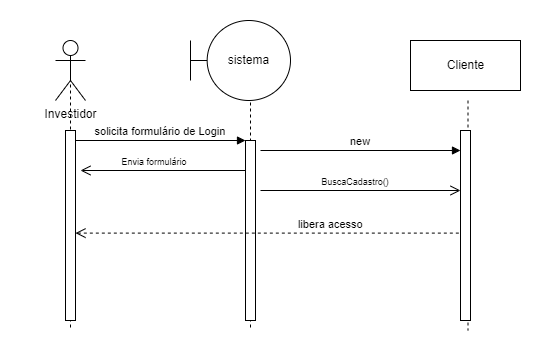

The diagram above was exported from draw.io. Its source (the exported page's mxGraphModel, read from the mxfile embedded in the PNG):
<mxGraphModel dx="1323" dy="572" grid="1" gridSize="10" guides="1" tooltips="1" connect="1" arrows="1" fold="1" page="1" pageScale="1" pageWidth="850" pageHeight="1100" math="0" shadow="0">
  <root>
    <mxCell id="0" />
    <mxCell id="1" parent="0" />
    <mxCell id="3nuBFxr9cyL0pnOWT2aG-1" value="" style="shape=umlLifeline;perimeter=lifelinePerimeter;container=1;collapsible=0;recursiveResize=0;rounded=0;shadow=0;strokeWidth=1;size=0;" parent="1" vertex="1">
      <mxGeometry x="120" y="80" width="100" height="270" as="geometry" />
    </mxCell>
    <mxCell id="3nuBFxr9cyL0pnOWT2aG-2" value="" style="points=[];perimeter=orthogonalPerimeter;rounded=0;shadow=0;strokeWidth=1;" parent="3nuBFxr9cyL0pnOWT2aG-1" vertex="1">
      <mxGeometry x="45" y="70" width="10" height="190" as="geometry" />
    </mxCell>
    <mxCell id="GD-RqQ-Ud8Efo-0jN8cs-1" value="Investidor" style="shape=umlActor;verticalLabelPosition=bottom;verticalAlign=top;html=1;outlineConnect=0;" parent="3nuBFxr9cyL0pnOWT2aG-1" vertex="1">
      <mxGeometry x="35" y="-20" width="30" height="60" as="geometry" />
    </mxCell>
    <mxCell id="3nuBFxr9cyL0pnOWT2aG-5" value="" style="shape=umlLifeline;perimeter=lifelinePerimeter;container=1;collapsible=0;recursiveResize=0;rounded=0;shadow=0;strokeWidth=1;size=0;" parent="1" vertex="1">
      <mxGeometry x="300" y="80" width="100" height="270" as="geometry" />
    </mxCell>
    <mxCell id="3nuBFxr9cyL0pnOWT2aG-6" value="" style="points=[];perimeter=orthogonalPerimeter;rounded=0;shadow=0;strokeWidth=1;" parent="3nuBFxr9cyL0pnOWT2aG-5" vertex="1">
      <mxGeometry x="45" y="80" width="10" height="180" as="geometry" />
    </mxCell>
    <mxCell id="GD-RqQ-Ud8Efo-0jN8cs-9" value="Envia formulário" style="verticalAlign=bottom;endArrow=open;endSize=8;shadow=0;strokeWidth=1;fontSize=9;" parent="3nuBFxr9cyL0pnOWT2aG-5" edge="1">
      <mxGeometry x="0.1" relative="1" as="geometry">
        <mxPoint x="-120" y="110" as="targetPoint" />
        <mxPoint x="45" y="110" as="sourcePoint" />
        <mxPoint as="offset" />
      </mxGeometry>
    </mxCell>
    <mxCell id="3nuBFxr9cyL0pnOWT2aG-7" value="libera acesso" style="verticalAlign=bottom;endArrow=open;dashed=1;endSize=8;exitX=1.033;exitY=0.54;shadow=0;strokeWidth=1;exitDx=0;exitDy=0;exitPerimeter=0;" parent="1" source="GD-RqQ-Ud8Efo-0jN8cs-6" target="3nuBFxr9cyL0pnOWT2aG-2" edge="1">
      <mxGeometry x="-0.2901" relative="1" as="geometry">
        <mxPoint x="275" y="236" as="targetPoint" />
        <mxPoint as="offset" />
      </mxGeometry>
    </mxCell>
    <mxCell id="3nuBFxr9cyL0pnOWT2aG-8" value="solicita formulário de Login" style="verticalAlign=bottom;endArrow=block;entryX=0;entryY=0;shadow=0;strokeWidth=1;" parent="1" source="3nuBFxr9cyL0pnOWT2aG-2" target="3nuBFxr9cyL0pnOWT2aG-6" edge="1">
      <mxGeometry relative="1" as="geometry">
        <mxPoint x="275" y="160" as="sourcePoint" />
      </mxGeometry>
    </mxCell>
    <mxCell id="GD-RqQ-Ud8Efo-0jN8cs-2" value="sistema" style="shape=umlBoundary;whiteSpace=wrap;html=1;" parent="1" vertex="1">
      <mxGeometry x="290" y="40" width="100" height="80" as="geometry" />
    </mxCell>
    <mxCell id="GD-RqQ-Ud8Efo-0jN8cs-3" value="Cliente" style="html=1;" parent="1" vertex="1">
      <mxGeometry x="510" y="60" width="110" height="50" as="geometry" />
    </mxCell>
    <mxCell id="GD-RqQ-Ud8Efo-0jN8cs-5" value="" style="shape=umlLifeline;perimeter=lifelinePerimeter;container=1;collapsible=0;recursiveResize=0;rounded=0;shadow=0;strokeWidth=1;size=0;" parent="1" vertex="1">
      <mxGeometry x="515" y="120" width="105" height="230" as="geometry" />
    </mxCell>
    <mxCell id="GD-RqQ-Ud8Efo-0jN8cs-6" value="" style="points=[];perimeter=orthogonalPerimeter;rounded=0;shadow=0;strokeWidth=1;" parent="GD-RqQ-Ud8Efo-0jN8cs-5" vertex="1">
      <mxGeometry x="45" y="30" width="10" height="190" as="geometry" />
    </mxCell>
    <mxCell id="GD-RqQ-Ud8Efo-0jN8cs-7" value="new" style="verticalAlign=bottom;endArrow=block;shadow=0;strokeWidth=1;" parent="GD-RqQ-Ud8Efo-0jN8cs-5" edge="1">
      <mxGeometry relative="1" as="geometry">
        <mxPoint x="-155" y="50" as="sourcePoint" />
        <mxPoint x="45" y="50" as="targetPoint" />
      </mxGeometry>
    </mxCell>
    <mxCell id="GD-RqQ-Ud8Efo-0jN8cs-8" value="BuscaCadastro()" style="verticalAlign=bottom;endArrow=open;endSize=8;shadow=0;strokeWidth=1;fontSize=9;" parent="1" edge="1">
      <mxGeometry x="-0.0451" relative="1" as="geometry">
        <mxPoint x="560" y="210" as="targetPoint" />
        <mxPoint x="360" y="210" as="sourcePoint" />
        <mxPoint as="offset" />
      </mxGeometry>
    </mxCell>
  </root>
</mxGraphModel>